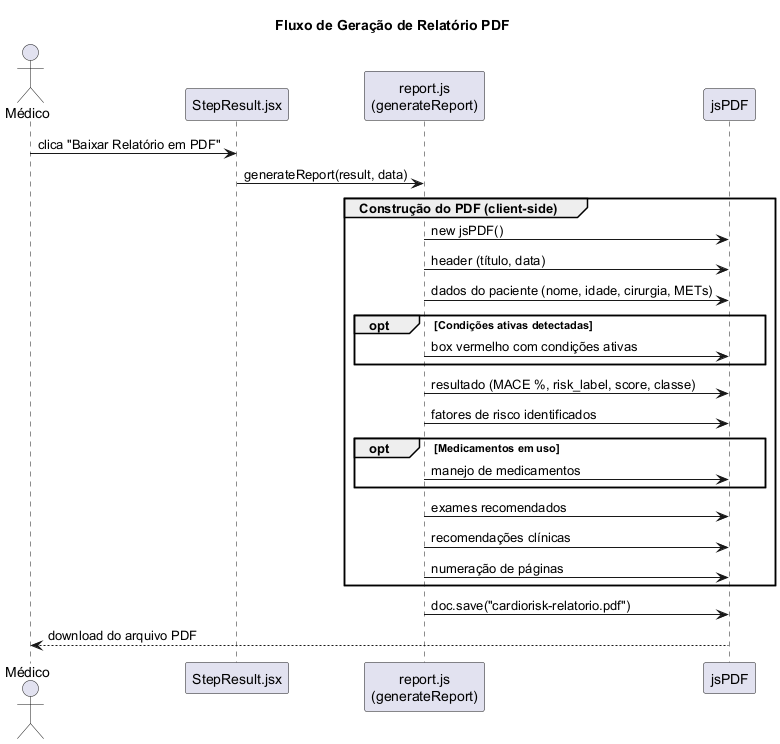

The diagram above was rendered by PlantUML. Its source (embedded in the PNG):
@startuml
title Fluxo de Geração de Relatório PDF
actor Médico
participant "StepResult.jsx" as StepResult
participant "report.js\n(generateReport)" as ReportService
participant "jsPDF" as JSPDF

Médico -> StepResult: clica "Baixar Relatório em PDF"
StepResult -> ReportService: generateReport(result, data)

group Construção do PDF (client-side)
  ReportService -> JSPDF: new jsPDF()
  ReportService -> JSPDF: header (título, data)
  ReportService -> JSPDF: dados do paciente (nome, idade, cirurgia, METs)

  opt Condições ativas detectadas
    ReportService -> JSPDF: box vermelho com condições ativas
  end

  ReportService -> JSPDF: resultado (MACE %, risk_label, score, classe)
  ReportService -> JSPDF: fatores de risco identificados

  opt Medicamentos em uso
    ReportService -> JSPDF: manejo de medicamentos
  end

  ReportService -> JSPDF: exames recomendados
  ReportService -> JSPDF: recomendações clínicas
  ReportService -> JSPDF: numeração de páginas
end

ReportService -> JSPDF: doc.save("cardiorisk-relatorio.pdf")
JSPDF --> Médico: download do arquivo PDF
@enduml